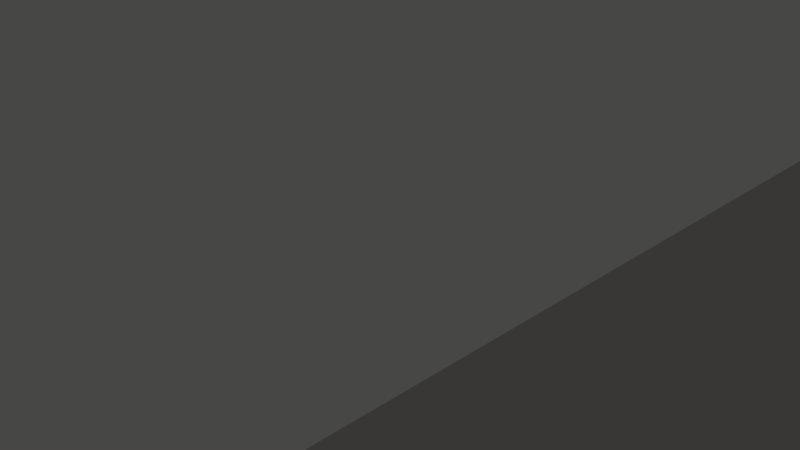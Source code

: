 # Source: hangar_01.blend  (saved by Blender 2.79.0; exported with 4.5.12 LTS)
import bpy
from mathutils import Matrix  # noqa: F401  (used for matrix-valued properties, if any)

bpy.ops.wm.read_factory_settings(use_empty=True)
scene = bpy.context.scene
scene.name = 'Scene'

# ---- collections
col_collection_1 = bpy.data.collections.new('Collection 1'); scene.collection.children.link(col_collection_1)

# ---- materials (node trees are filled in below, after node groups)
mat_h_walls = bpy.data.materials.new('H_walls')
mat_h_walls.alpha_threshold = 0.0
mat_h_walls.use_transparent_shadow = False
mat_h_walls.diffuse_color = (0.9404, 0.9304, 0.9006, 1.0)
mat_h_walls.roughness = 1.0
mat_h_walls.specular_intensity = 0.0
mat_h_walls_001 = bpy.data.materials.new('H_walls.001')
mat_h_walls_001.alpha_threshold = 0.0
mat_h_walls_001.use_transparent_shadow = False
mat_h_walls_001.diffuse_color = (0.2019, 0.1999, 0.1938, 1.0)
mat_h_walls_001.roughness = 1.0
mat_h_walls_001.specular_intensity = 0.0
mat_h_walls_grey = bpy.data.materials.new('H_walls_grey')
mat_h_walls_grey.alpha_threshold = 0.0
mat_h_walls_grey.use_transparent_shadow = False
mat_h_walls_grey.diffuse_color = (0.1282, 0.1246, 0.08859, 1.0)
mat_h_walls_grey.roughness = 1.0
mat_h_walls_grey.specular_intensity = 0.0
mat_h_walls_grey_darker = bpy.data.materials.new('H_walls_grey_darker')
mat_h_walls_grey_darker.alpha_threshold = 0.0
mat_h_walls_grey_darker.use_transparent_shadow = False
mat_h_walls_grey_darker.diffuse_color = (0.06681, 0.065, 0.04696, 1.0)
mat_h_walls_grey_darker.roughness = 1.0
mat_h_walls_grey_darker.specular_intensity = 0.0

# ---- material node trees

# ---- world
world_world = bpy.data.worlds.new('World'); scene.world = world_world
world_world.color = (0.05088, 0.05088, 0.05088)
world_world.use_sun_shadow = False
world_world.sun_shadow_jitter_overblur = 0.0
world_world.cycles.sampling_method = 'MANUAL'

# ---- cameras
cam_camera = bpy.data.cameras.new('Camera')
cam_camera.clip_end = 100.0
cam_camera.lens = 35.0
cam_camera.sensor_width = 32.0
cam_camera.sensor_height = 18.0
cam_camera.ortho_scale = 7.314
cam_camera.dof.focus_distance = 0.0
cam_camera.dof.aperture_fstop = 128.0

# ---- lights
light_hemi = bpy.data.lights.new('Hemi', 'SUN')
light_hemi.transmission_factor = 0.0
light_hemi.angle = 0.1993
light_hemi.energy = 1.0
light_hemi.shadow_buffer_clip_start = 0.5
light_hemi.shadow_soft_size = 0.1
light_hemi.shadow_cascade_max_distance = 1000.0

# ---- meshes
me_plane_005 = bpy.data.meshes.new('Plane.005')
me_plane_005.from_pydata([(3.0, -20.0, 6.0), (6.0, -20.0, 3.0), (6.0, -20.0, 4.0), (8.0, -20.0, 0.0), (-3.0, -20.0, 0.0), (-3.0, -20.0, 3.0), (-1.5, -20.0, 0.0), (-3.0, -20.0, 6.0), (-4.768e-07, -20.0, 7.0), (-6.0, -20.0, 4.0), (-8.0, -20.0, 0.0), (3.103, -20.0, 6.074), (6.207, -20.0, 4.005), (-3.103, -20.0, 6.074), (-4.768e-07, -20.0, 7.108), (-6.207, -20.0, 4.005), (8.209, -20.0, 0.0), (-8.209, -20.0, 0.0), (3.0, -21.0, 6.0), (-4.768e-07, -21.0, 7.0), (6.0, -21.0, 4.0), (8.0, -21.0, -5.96e-08), (-3.0, -21.0, 6.0), (-6.0, -21.0, 4.0), (-8.0, -21.0, -5.96e-08), (3.103, -21.0, 6.074), (-4.768e-07, -21.0, 7.108), (6.207, -21.0, 4.005), (-3.103, -21.0, 6.074), (8.209, -21.0, -5.96e-08), (-6.207, -21.0, 4.005), (-8.209, -21.0, -5.96e-08), (3.0, -20.0, 0.0), (6.0, -20.0, 0.0), (3.0, -20.0, 3.0), (3.0, -19.75, 3.0), (3.0, -19.75, 0.0), (6.0, -19.75, 0.0), (6.0, -19.75, 3.0), (-6.0, -20.0, 0.0), (-6.0, -20.0, 3.0), (-6.0, -19.75, 3.0), (-6.0, -19.75, 0.0), (-3.0, -19.75, 0.0), (-3.0, -19.75, 3.0), (1.5, -20.0, 0.0), (-1.5, -20.0, 3.0), (1.5, -20.0, 3.0), (-1.5, -19.75, 3.0), (-1.5, -19.75, 0.0), (1.5, -19.75, 0.0), (1.5, -19.75, 3.0), (3.0, 20.0, 6.0), (6.0, 20.0, 3.0), (6.0, 20.0, 4.0), (8.0, 20.0, 0.0), (-3.0, 20.0, 0.0), (-3.0, 20.0, 3.0), (-1.5, 20.0, 0.0), (-3.0, 20.0, 6.0), (-4.768e-07, 20.0, 7.0), (-6.0, 20.0, 4.0), (-8.0, 20.0, 0.0), (3.103, 20.0, 6.074), (6.207, 20.0, 4.005), (-3.103, 20.0, 6.074), (-4.768e-07, 20.0, 7.108), (-6.207, 20.0, 4.005), (8.209, 20.0, 0.0), (-8.209, 20.0, 0.0), (3.0, 21.0, 6.0), (-4.768e-07, 21.0, 7.0), (6.0, 21.0, 4.0), (8.0, 21.0, -5.96e-08), (-3.0, 21.0, 6.0), (-6.0, 21.0, 4.0), (-8.0, 21.0, -5.96e-08), (3.103, 21.0, 6.074), (-4.768e-07, 21.0, 7.108), (6.207, 21.0, 4.005), (-3.103, 21.0, 6.074), (8.209, 21.0, -5.96e-08), (-6.207, 21.0, 4.005), (-8.209, 21.0, -5.96e-08), (3.0, 20.0, 0.0), (6.0, 20.0, 0.0), (3.0, 20.0, 3.0), (3.0, 19.75, 3.0), (3.0, 19.75, 0.0), (6.0, 19.75, 0.0), (6.0, 19.75, 3.0), (-6.0, 20.0, 0.0), (-6.0, 20.0, 3.0), (-6.0, 19.75, 3.0), (-6.0, 19.75, 0.0), (-3.0, 19.75, 0.0), (-3.0, 19.75, 3.0), (1.5, 20.0, 0.0), (-1.5, 20.0, 3.0), (1.5, 20.0, 3.0), (-1.5, 19.75, 3.0), (-1.5, 19.75, 0.0), (1.5, 19.75, 0.0), (1.5, 19.75, 3.0), (3.103, 0.15, 6.074), (6.207, 0.15, 4.005), (-3.103, 0.15, 6.074), (-4.768e-07, 0.15, 7.108), (-6.207, 0.15, 4.005), (8.209, 0.15, 0.0), (-8.209, 0.15, 0.0), (-4.768e-07, -10.0, 7.108), (6.207, -10.0, 4.005), (-3.103, -10.0, 6.074), (3.103, -10.0, 6.074), (-6.207, -10.0, 4.005), (-8.209, -10.0, 0.0), (8.209, -10.0, 0.0), (-6.207, 10.0, 4.005), (-8.209, 10.0, 0.0), (8.209, 10.0, 0.0), (-4.768e-07, 10.0, 7.108), (6.207, 10.0, 4.005), (-3.103, 10.0, 6.074), (3.103, 10.0, 6.074), (6.207, 9.7, 4.005), (3.103, 9.7, 6.074), (-6.207, 9.7, 4.005), (8.209, 9.7, 0.0), (-4.768e-07, 9.7, 7.108), (-3.103, 9.7, 6.074), (-8.209, 9.7, 0.0), (-4.768e-07, -0.15, 7.108), (-3.103, -0.15, 6.074), (3.103, -0.15, 6.074), (-8.209, -0.15, 0.0), (6.207, -0.15, 4.005), (-6.207, -0.15, 4.005), (8.209, -0.15, 0.0), (-4.768e-07, -10.3, 7.108), (3.103, -10.3, 6.074), (6.207, -10.3, 4.005), (8.209, -10.3, 0.0), (-3.103, -10.3, 6.074), (-6.207, -10.3, 4.005), (-8.209, -10.3, 0.0)], [], [(46, 47, 8), (32, 34, 47, 45), (47, 34, 0, 8), (0, 34, 1, 2), (3, 1, 33), (4, 6, 46, 5), (46, 8, 7, 5), (7, 9, 40, 5), (10, 39, 40), (40, 9, 10), (1, 3, 2), (9, 7, 22, 23), (2, 3, 21, 20), (17, 10, 24, 31), (13, 15, 30, 28), (10, 9, 23, 24), (15, 17, 31, 30), (19, 18, 25, 26), (20, 21, 29, 27), (22, 19, 26, 28), (23, 22, 28, 30), (18, 20, 27, 25), (31, 24, 23, 30), (16, 12, 27, 29), (7, 8, 19, 22), (11, 14, 26, 25), (12, 11, 25, 27), (0, 2, 20, 18), (14, 13, 28, 26), (8, 0, 18, 19), (3, 16, 29, 21), (36, 37, 38, 35), (32, 33, 37, 36), (33, 1, 38, 37), (34, 32, 36, 35), (1, 34, 35, 38), (42, 43, 44, 41), (39, 4, 43, 42), (4, 5, 44, 43), (40, 39, 42, 41), (5, 40, 41, 44), (49, 50, 51, 48), (6, 45, 50, 49), (45, 47, 51, 50), (46, 6, 49, 48), (47, 46, 48, 51), (15, 13, 143, 144), (13, 14, 139, 143), (17, 15, 144, 145), (14, 11, 140, 139), (12, 16, 142, 141), (11, 12, 141, 140), (98, 60, 99), (84, 97, 99, 86), (99, 60, 52, 86), (52, 54, 53, 86), (55, 85, 53), (56, 57, 98, 58), (98, 57, 59, 60), (59, 57, 92, 61), (62, 92, 91), (92, 62, 61), (53, 54, 55), (61, 75, 74, 59), (54, 72, 73, 55), (69, 83, 76, 62), (65, 80, 82, 67), (62, 76, 75, 61), (67, 82, 83, 69), (71, 78, 77, 70), (72, 79, 81, 73), (74, 80, 78, 71), (75, 82, 80, 74), (70, 77, 79, 72), (83, 82, 75, 76), (68, 81, 79, 64), (59, 74, 71, 60), (63, 77, 78, 66), (64, 79, 77, 63), (52, 70, 72, 54), (66, 78, 80, 65), (60, 71, 70, 52), (55, 73, 81, 68), (88, 87, 90, 89), (84, 88, 89, 85), (85, 89, 90, 53), (86, 87, 88, 84), (53, 90, 87, 86), (94, 93, 96, 95), (91, 94, 95, 56), (56, 95, 96, 57), (92, 93, 94, 91), (57, 96, 93, 92), (101, 100, 103, 102), (58, 101, 102, 97), (97, 102, 103, 99), (98, 100, 101, 58), (99, 103, 100, 98), (67, 118, 123, 65), (65, 123, 121, 66), (69, 119, 118, 67), (66, 121, 124, 63), (64, 122, 120, 68), (63, 124, 122, 64), (114, 112, 136, 134), (116, 115, 137, 135), (111, 114, 134, 132), (115, 113, 133, 137), (112, 117, 138, 136), (113, 111, 132, 133), (120, 122, 125, 128), (121, 123, 130, 129), (122, 124, 126, 125), (118, 119, 131, 127), (124, 121, 129, 126), (123, 118, 127, 130), (129, 130, 106, 107), (130, 127, 108, 106), (125, 126, 104, 105), (127, 131, 110, 108), (128, 125, 105, 109), (126, 129, 107, 104), (136, 138, 109, 105), (135, 137, 108, 110), (133, 132, 107, 106), (132, 134, 104, 107), (137, 133, 106, 108), (134, 136, 105, 104), (140, 141, 112, 114), (145, 144, 115, 116), (139, 140, 114, 111), (144, 143, 113, 115), (141, 142, 117, 112), (143, 139, 111, 113)])
me_plane_005.polygons.foreach_set('material_index', [1, 1, 1, 1, 1, 1, 1, 1, 1, 1, 1, 1, 1, 1, 3, 1, 3, 0, 0, 0, 0, 0, 0, 3, 1, 3, 3, 1, 3, 1, 1, 2, 3, 3, 3, 3, 2, 3, 3, 3, 3, 2, 3, 3, 3, 3, 1, 1, 1, 1, 1, 1, 1, 1, 1, 1, 1, 1, 1, 1, 1, 1, 1, 1, 1, 1, 3, 1, 3, 0, 0, 0, 0, 0, 0, 3, 1, 3, 3, 1, 3, 1, 1, 2, 3, 3, 3, 3, 2, 3, 3, 3, 3, 2, 3, 3, 3, 3, 1, 1, 1, 1, 1, 1, 1, 1, 1, 1, 1, 1, 3, 3, 3, 3, 3, 3, 1, 1, 1, 1, 1, 1, 3, 3, 3, 3, 3, 3, 3, 3, 3, 3, 3, 3])
_uv = me_plane_005.uv_layers.new(name='UVMap')
_uv.uv.foreach_set('vector', [0.8244, 0.4259, 0.8244, 0.5901, 0.6055, 0.508, 0.9885, 0.6722, 0.8244, 0.6722, 0.8244, 0.5901, 0.9885, 0.5901, 0.8244, 0.5901, 0.8244, 0.6722, 0.6602, 0.6722, 0.6055, 0.508, 0.6602, 0.6722, 0.8244, 0.6722, 0.8244, 0.8363, 0.7697, 0.8363, 0.9885, 0.9458, 0.8244, 0.8363, 0.9885, 0.8363, 0.9885, 0.3439, 0.9885, 0.4259, 0.8244, 0.4259, 0.8244, 0.3439, 0.8244, 0.4259, 0.6055, 0.508, 0.6602, 0.3439, 0.8244, 0.3439, 0.6602, 0.3439, 0.7697, 0.1797, 0.8244, 0.1797, 0.8244, 0.3439, 0.9885, 0.07028, 0.9885, 0.1797, 0.8244, 0.1797, 0.8244, 0.1797, 0.7697, 0.1797, 0.9885, 0.07028, 0.8244, 0.8363, 0.9885, 0.9458, 0.7697, 0.8363, 0.0, 0.0, 0.0, 0.0, 0.0, 0.0, 0.0, 0.0, 0.0, 0.0, 0.0, 0.0, 0.0, 0.0, 0.0, 0.0, 0.0, 0.0, 0.0, 0.0, 0.0, 0.0, 0.0, 0.0, 0.0, 0.0, 0.0, 0.0, 0.0, 0.0, 0.0, 0.0, 0.0, 0.0, 0.0, 0.0, 0.0, 0.0, 0.0, 0.0, 0.0, 0.0, 0.0, 0.0, 0.0, 0.0, 0.0, 0.0, 0.0, 0.0, 0.0, 0.0, 0.0, 0.0, 0.0, 0.0, 0.0, 0.0, 0.0, 0.0, 0.0, 0.0, 0.0, 0.0, 0.0, 0.0, 0.0, 0.0, 0.0, 0.0, 0.0, 0.0, 0.0, 0.0, 0.0, 0.0, 0.0, 0.0, 0.0, 0.0, 0.0, 0.0, 0.0, 0.0, 0.0, 0.0, 0.0, 0.0, 0.0, 0.0, 0.0, 0.0, 0.0, 0.0, 0.0, 0.0, 0.0, 0.0, 0.0, 0.0, 0.0, 0.0, 0.0, 0.0, 0.0, 0.0, 0.0, 0.0, 0.0, 0.0, 0.0, 0.0, 0.0, 0.0, 0.0, 0.0, 0.0, 0.0, 0.0, 0.0, 0.0, 0.0, 0.0, 0.0, 0.0, 0.0, 0.0, 0.0, 0.0, 0.0, 0.0, 0.0, 0.0, 0.0, 0.0, 0.0, 0.0, 0.0, 0.0, 0.0, 0.0, 0.0, 0.0, 0.0, 0.0, 0.0, 0.0, 0.0, 0.0, 0.0, 0.0, 0.0, 0.0, 0.0, 0.0, 0.0, 0.0, 0.0, 0.0, 0.0, 1.548, 0.2463, 1.621, 0.2463, 1.621, 0.32, 1.548, 0.32, 0.0, 0.0, 0.0, 0.0, 0.0, 0.0, 0.0, 0.0, 0.0, 0.0, 0.0, 0.0, 0.0, 0.0, 0.0, 0.0, 0.0, 0.0, 0.0, 0.0, 0.0, 0.0, 0.0, 0.0, 0.0, 0.0, 0.0, 0.0, 0.0, 0.0, 0.0, 0.0, 1.327, 0.2463, 1.4, 0.2463, 1.4, 0.32, 1.327, 0.32, 0.0, 0.0, 0.0, 0.0, 0.0, 0.0, 0.0, 0.0, 0.0, 0.0, 0.0, 0.0, 0.0, 0.0, 0.0, 0.0, 0.0, 0.0, 0.0, 0.0, 0.0, 0.0, 0.0, 0.0, 0.0, 0.0, 0.0, 0.0, 0.0, 0.0, 0.0, 0.0, 1.437, 0.2463, 1.511, 0.2463, 1.511, 0.32, 1.437, 0.32, 0.0, 0.0, 0.0, 0.0, 0.0, 0.0, 0.0, 0.0, 0.0, 0.0, 0.0, 0.0, 0.0, 0.0, 0.0, 0.0, 0.0, 0.0, 0.0, 0.0, 0.0, 0.0, 0.0, 0.0, 0.0, 0.0, 0.0, 0.0, 0.0, 0.0, 0.0, 0.0, 0.1145, 0.5078, 0.2098, 0.5078, 0.2098, 0.7556, 0.1145, 0.7556, 0.2098, 0.5078, 0.2934, 0.5078, 0.2934, 0.7556, 0.2098, 0.7556, 0.0001531, 0.5078, 0.1145, 0.5078, 0.1145, 0.7556, 0.0001533, 0.7556, 0.2934, 0.5078, 0.3769, 0.5078, 0.3769, 0.7556, 0.2934, 0.7556, 0.4722, 0.5078, 0.5866, 0.5078, 0.5866, 0.7556, 0.4722, 0.7556, 0.3769, 0.5078, 0.4722, 0.5078, 0.4722, 0.7556, 0.3769, 0.7556, 0.8244, 0.4259, 0.6055, 0.508, 0.8244, 0.5901, 0.9885, 0.6722, 0.9885, 0.5901, 0.8244, 0.5901, 0.8244, 0.6722, 0.8244, 0.5901, 0.6055, 0.508, 0.6602, 0.6722, 0.8244, 0.6722, 0.6602, 0.6722, 0.7697, 0.8363, 0.8244, 0.8363, 0.8244, 0.6722, 0.9885, 0.9458, 0.9885, 0.8363, 0.8244, 0.8363, 0.9885, 0.3439, 0.8244, 0.3439, 0.8244, 0.4259, 0.9885, 0.4259, 0.8244, 0.4259, 0.8244, 0.3439, 0.6602, 0.3439, 0.6055, 0.508, 0.6602, 0.3439, 0.8244, 0.3439, 0.8244, 0.1797, 0.7697, 0.1797, 0.9885, 0.07028, 0.8244, 0.1797, 0.9885, 0.1797, 0.8244, 0.1797, 0.9885, 0.07028, 0.7697, 0.1797, 0.8244, 0.8363, 0.7697, 0.8363, 0.9885, 0.9458, 0.0, 0.0, 0.0, 0.0, 0.0, 0.0, 0.0, 0.0, 0.0, 0.0, 0.0, 0.0, 0.0, 0.0, 0.0, 0.0, 0.0, 0.0, 0.0, 0.0, 0.0, 0.0, 0.0, 0.0, 0.0, 0.0, 0.0, 0.0, 0.0, 0.0, 0.0, 0.0, 0.0, 0.0, 0.0, 0.0, 0.0, 0.0, 0.0, 0.0, 0.0, 0.0, 0.0, 0.0, 0.0, 0.0, 0.0, 0.0, 0.0, 0.0, 0.0, 0.0, 0.0, 0.0, 0.0, 0.0, 0.0, 0.0, 0.0, 0.0, 0.0, 0.0, 0.0, 0.0, 0.0, 0.0, 0.0, 0.0, 0.0, 0.0, 0.0, 0.0, 0.0, 0.0, 0.0, 0.0, 0.0, 0.0, 0.0, 0.0, 0.0, 0.0, 0.0, 0.0, 0.0, 0.0, 0.0, 0.0, 0.0, 0.0, 0.0, 0.0, 0.0, 0.0, 0.0, 0.0, 0.0, 0.0, 0.0, 0.0, 0.0, 0.0, 0.0, 0.0, 0.0, 0.0, 0.0, 0.0, 0.0, 0.0, 0.0, 0.0, 0.0, 0.0, 0.0, 0.0, 0.0, 0.0, 0.0, 0.0, 0.0, 0.0, 0.0, 0.0, 0.0, 0.0, 0.0, 0.0, 0.0, 0.0, 0.0, 0.0, 0.0, 0.0, 0.0, 0.0, 0.0, 0.0, 0.0, 0.0, 0.0, 0.0, 0.0, 0.0, 0.0, 0.0, 0.0, 0.0, 0.0, 0.0, 0.0, 0.0, 0.0, 0.0, 0.0, 0.0, 0.0, 0.0, 0.0, 0.0, 0.9885, 0.6722, 0.8244, 0.6722, 0.8244, 0.8363, 0.9885, 0.8363, 0.0, 0.0, 0.0, 0.0, 0.0, 0.0, 0.0, 0.0, 0.0, 0.0, 0.0, 0.0, 0.0, 0.0, 0.0, 0.0, 0.0, 0.0, 0.0, 0.0, 0.0, 0.0, 0.0, 0.0, 0.0, 0.0, 0.0, 0.0, 0.0, 0.0, 0.0, 0.0, 0.9885, 0.1797, 0.8244, 0.1797, 0.8244, 0.3439, 0.9885, 0.3439, 0.0, 0.0, 0.0, 0.0, 0.0, 0.0, 0.0, 0.0, 0.0, 0.0, 0.0, 0.0, 0.0, 0.0, 0.0, 0.0, 0.0, 0.0, 0.0, 0.0, 0.0, 0.0, 0.0, 0.0, 0.0, 0.0, 0.0, 0.0, 0.0, 0.0, 0.0, 0.0, 0.9885, 0.4259, 0.8244, 0.4259, 0.8244, 0.5901, 0.9885, 0.5901, 0.0, 0.0, 0.0, 0.0, 0.0, 0.0, 0.0, 0.0, 0.0, 0.0, 0.0, 0.0, 0.0, 0.0, 0.0, 0.0, 0.0, 0.0, 0.0, 0.0, 0.0, 0.0, 0.0, 0.0, 0.0, 0.0, 0.0, 0.0, 0.0, 0.0, 0.0, 0.0, 0.1145, 0.2556, 0.1145, 0.0001531, 0.2098, 0.0001531, 0.2098, 0.2556, 0.2098, 0.2556, 0.2098, 0.0001531, 0.2934, 0.0001531, 0.2934, 0.2556, 0.0001532, 0.2556, 0.0001531, 0.0001532, 0.1145, 0.0001531, 0.1145, 0.2556, 0.2934, 0.2556, 0.2934, 0.0001531, 0.3769, 0.0001531, 0.3769, 0.2556, 0.4722, 0.2556, 0.4722, 0.0001531, 0.5866, 0.0001532, 0.5866, 0.2556, 0.3769, 0.2556, 0.3769, 0.0001531, 0.4722, 0.0001531, 0.4722, 0.2556, 0.3769, 0.2559, 0.4722, 0.2559, 0.4722, 0.5075, 0.3769, 0.5075, 0.0001531, 0.2559, 0.1145, 0.2559, 0.1145, 0.5075, 0.0001531, 0.5075, 0.2934, 0.2559, 0.3769, 0.2559, 0.3769, 0.5075, 0.2934, 0.5075, 0.1145, 0.2559, 0.2098, 0.2559, 0.2098, 0.5075, 0.1145, 0.5075, 0.4722, 0.2559, 0.5866, 0.2559, 0.5866, 0.5075, 0.4722, 0.5075, 0.2098, 0.2559, 0.2934, 0.2559, 0.2934, 0.5075, 0.2098, 0.5075, 0.0, 0.0, 0.0, 0.0, 0.0, 0.0, 0.0, 0.0, 0.0, 0.0, 0.0, 0.0, 0.0, 0.0, 0.0, 0.0, 0.0, 0.0, 0.0, 0.0, 0.0, 0.0, 0.0, 0.0, 0.0, 0.0, 0.0, 0.0, 0.0, 0.0, 0.0, 0.0, 0.0, 0.0, 0.0, 0.0, 0.0, 0.0, 0.0, 0.0, 0.0, 0.0, 0.0, 0.0, 0.0, 0.0, 0.0, 0.0, 0.2934, 0.9998, 0.2098, 0.9998, 0.2098, 0.7559, 0.2934, 0.7559, 0.2098, 0.9998, 0.1145, 0.9998, 0.1145, 0.7559, 0.2098, 0.7559, 0.4722, 0.9998, 0.3769, 0.9998, 0.3769, 0.7559, 0.4722, 0.7559, 0.1145, 0.9998, 0.0001531, 0.9998, 0.0001531, 0.7559, 0.1145, 0.7559, 0.5866, 0.9998, 0.4722, 0.9998, 0.4722, 0.7559, 0.5866, 0.7559, 0.3769, 0.9998, 0.2934, 0.9998, 0.2934, 0.7559, 0.3769, 0.7559, 0.0, 0.0, 0.0, 0.0, 0.0, 0.0, 0.0, 0.0, 0.0, 0.0, 0.0, 0.0, 0.0, 0.0, 0.0, 0.0, 0.0, 0.0, 0.0, 0.0, 0.0, 0.0, 0.0, 0.0, 0.0, 0.0, 0.0, 0.0, 0.0, 0.0, 0.0, 0.0, 0.0, 0.0, 0.0, 0.0, 0.0, 0.0, 0.0, 0.0, 0.0, 0.0, 0.0, 0.0, 0.0, 0.0, 0.0, 0.0, 0.0, 0.0, 0.0, 0.0, 0.0, 0.0, 0.0, 0.0, 0.0, 0.0, 0.0, 0.0, 0.0, 0.0, 0.0, 0.0, 0.0, 0.0, 0.0, 0.0, 0.0, 0.0, 0.0, 0.0, 0.0, 0.0, 0.0, 0.0, 0.0, 0.0, 0.0, 0.0, 0.0, 0.0, 0.0, 0.0, 0.0, 0.0, 0.0, 0.0, 0.0, 0.0, 0.0, 0.0, 0.0, 0.0, 0.0, 0.0])
me_plane_005.materials.append(mat_h_walls)
me_plane_005.materials.append(mat_h_walls_001)
me_plane_005.materials.append(mat_h_walls_grey)
me_plane_005.materials.append(mat_h_walls_grey_darker)
me_plane_005.use_remesh_preserve_volume = False
me_plane_005.use_remesh_preserve_attributes = False
me_plane_005.use_mirror_vertex_groups = False
me_plane_005.update()

# ---- objects
ob_hemi = bpy.data.objects.new('Hemi', light_hemi)
ob_plane_002 = bpy.data.objects.new('Plane.002', me_plane_005)
ob_camera = bpy.data.objects.new('Camera', cam_camera)

# ---- transforms, parenting, visibility, modifiers, constraints
ob_hemi.location = (0.0, -9.978, 4.486)
ob_hemi.lineart.crease_threshold = 0.0
ob_plane_002.location = (4.768e-07, 0.0, 0.0)
ob_plane_002.lineart.crease_threshold = 0.0
ob_camera.location = (7.481, -6.508, 5.344)
ob_camera.rotation_euler = (1.109, 0.0, 0.8149)
ob_camera.lock_rotations_4d = False
ob_camera.empty_display_type = 'ARROWS'
ob_camera.color = (0.0, 0.0, 0.0, 0.0)
ob_camera.display_type = 'WIRE'
ob_camera.lineart.crease_threshold = 0.0

# ---- collection membership
col_collection_1.objects.link(ob_hemi)
col_collection_1.objects.link(ob_plane_002)
col_collection_1.objects.link(ob_camera)

# ---- scene / render settings (as saved in the file)
scene.camera = ob_camera
scene.frame_start = 1; scene.frame_end = 250; scene.frame_set(1)
scene.render.engine = 'BLENDER_EEVEE_NEXT'
scene.render.resolution_percentage = 50
scene.render.dither_intensity = 0.0
scene.cycles.use_denoising = False
scene.cycles.samples = 128
scene.cycles.sampling_pattern = 'TABULATED_SOBOL'
scene.cycles.use_adaptive_sampling = False
scene.cycles.use_light_tree = False
scene.cycles.blur_glossy = 0.0
scene.cycles.sample_clamp_indirect = 0.0
scene.view_settings.view_transform = 'Standard'
bpy.context.view_layer.update()
